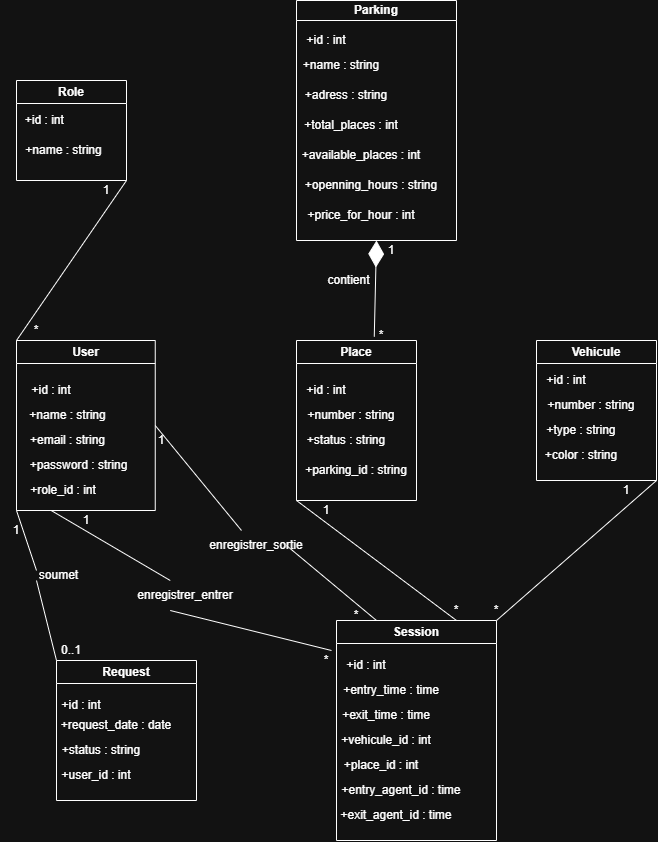

The diagram above was exported from draw.io. Its source (the exported page's mxGraphModel, read from the mxfile embedded in the PNG):
<mxGraphModel dx="1429" dy="773" grid="1" gridSize="10" guides="1" tooltips="1" connect="1" arrows="1" fold="1" page="1" pageScale="1" pageWidth="850" pageHeight="1100" math="0" shadow="0">
  <root>
    <mxCell id="0" />
    <mxCell id="1" parent="0" />
    <mxCell id="ZPmSCjeoi7V9YzXOKUfs-1" parent="1" style="swimlane;whiteSpace=wrap;html=1;" value="Role" vertex="1">
      <mxGeometry height="100" width="110" x="40" y="100" as="geometry" />
    </mxCell>
    <mxCell id="ZPmSCjeoi7V9YzXOKUfs-2" parent="ZPmSCjeoi7V9YzXOKUfs-1" style="text;html=1;whiteSpace=wrap;strokeColor=none;fillColor=none;align=center;verticalAlign=middle;rounded=0;" value="+id : int&amp;nbsp;" vertex="1">
      <mxGeometry height="20" width="80" x="-10" y="30" as="geometry" />
    </mxCell>
    <mxCell id="ZPmSCjeoi7V9YzXOKUfs-3" parent="ZPmSCjeoi7V9YzXOKUfs-1" style="text;html=1;whiteSpace=wrap;strokeColor=none;fillColor=none;align=center;verticalAlign=middle;rounded=0;" value="+name : string" vertex="1">
      <mxGeometry height="20" width="125" x="-15" y="60" as="geometry" />
    </mxCell>
    <mxCell id="ZPmSCjeoi7V9YzXOKUfs-4" parent="1" style="swimlane;whiteSpace=wrap;html=1;startSize=20;" value="Parking" vertex="1">
      <mxGeometry height="240" width="160" x="320" y="20" as="geometry" />
    </mxCell>
    <mxCell id="ZPmSCjeoi7V9YzXOKUfs-9" parent="ZPmSCjeoi7V9YzXOKUfs-4" style="text;html=1;whiteSpace=wrap;strokeColor=none;fillColor=none;align=center;verticalAlign=middle;rounded=0;" value="+available_places : int" vertex="1">
      <mxGeometry height="30" width="190" x="-30" y="140" as="geometry" />
    </mxCell>
    <mxCell id="ZPmSCjeoi7V9YzXOKUfs-10" parent="ZPmSCjeoi7V9YzXOKUfs-4" style="text;html=1;whiteSpace=wrap;strokeColor=none;fillColor=none;align=center;verticalAlign=middle;rounded=0;" value="+openning_hours : string" vertex="1">
      <mxGeometry height="30" width="170" x="-10" y="170" as="geometry" />
    </mxCell>
    <mxCell id="ZPmSCjeoi7V9YzXOKUfs-11" parent="ZPmSCjeoi7V9YzXOKUfs-4" style="text;html=1;whiteSpace=wrap;strokeColor=none;fillColor=none;align=center;verticalAlign=middle;rounded=0;" value="+price_for_hour : int" vertex="1">
      <mxGeometry height="30" width="210" x="-40" y="200" as="geometry" />
    </mxCell>
    <mxCell id="ZPmSCjeoi7V9YzXOKUfs-5" parent="1" style="text;html=1;whiteSpace=wrap;strokeColor=none;fillColor=none;align=center;verticalAlign=middle;rounded=0;" value="+id : int" vertex="1">
      <mxGeometry height="20" width="100" x="300" y="50" as="geometry" />
    </mxCell>
    <mxCell id="ZPmSCjeoi7V9YzXOKUfs-6" parent="1" style="text;html=1;whiteSpace=wrap;strokeColor=none;fillColor=none;align=center;verticalAlign=middle;rounded=0;" value="+name : string" vertex="1">
      <mxGeometry height="30" width="110" x="310" y="70" as="geometry" />
    </mxCell>
    <mxCell id="ZPmSCjeoi7V9YzXOKUfs-7" parent="1" style="text;html=1;whiteSpace=wrap;strokeColor=none;fillColor=none;align=center;verticalAlign=middle;rounded=0;" value="+adress : string" vertex="1">
      <mxGeometry height="30" width="120" x="310" y="100" as="geometry" />
    </mxCell>
    <mxCell id="ZPmSCjeoi7V9YzXOKUfs-8" parent="1" style="text;html=1;whiteSpace=wrap;strokeColor=none;fillColor=none;align=center;verticalAlign=middle;rounded=0;" value="+total_places : int" vertex="1">
      <mxGeometry height="30" width="130" x="310" y="130" as="geometry" />
    </mxCell>
    <mxCell id="ZPmSCjeoi7V9YzXOKUfs-12" parent="1" style="swimlane;whiteSpace=wrap;html=1;" value="User" vertex="1">
      <mxGeometry height="170" width="138.75" x="40" y="360" as="geometry" />
    </mxCell>
    <mxCell id="ZPmSCjeoi7V9YzXOKUfs-13" parent="ZPmSCjeoi7V9YzXOKUfs-12" style="text;html=1;whiteSpace=wrap;strokeColor=none;fillColor=none;align=center;verticalAlign=middle;rounded=0;" value="+id : int" vertex="1">
      <mxGeometry height="20" width="100" x="-15" y="40" as="geometry" />
    </mxCell>
    <mxCell id="ZPmSCjeoi7V9YzXOKUfs-14" parent="ZPmSCjeoi7V9YzXOKUfs-12" style="text;html=1;whiteSpace=wrap;strokeColor=none;fillColor=none;align=center;verticalAlign=middle;rounded=0;" value="+name : string" vertex="1">
      <mxGeometry height="30" width="117.5" x="-7.5" y="60" as="geometry" />
    </mxCell>
    <mxCell id="ZPmSCjeoi7V9YzXOKUfs-15" parent="ZPmSCjeoi7V9YzXOKUfs-12" style="text;html=1;whiteSpace=wrap;strokeColor=none;fillColor=none;align=center;verticalAlign=middle;rounded=0;" value="+email : string" vertex="1">
      <mxGeometry height="30" width="135" x="-16.25" y="85" as="geometry" />
    </mxCell>
    <mxCell id="ZPmSCjeoi7V9YzXOKUfs-16" parent="ZPmSCjeoi7V9YzXOKUfs-12" style="text;html=1;whiteSpace=wrap;strokeColor=none;fillColor=none;align=center;verticalAlign=middle;rounded=0;" value="+password : string" vertex="1">
      <mxGeometry height="30" width="155" x="-15" y="110" as="geometry" />
    </mxCell>
    <mxCell id="ZPmSCjeoi7V9YzXOKUfs-17" parent="ZPmSCjeoi7V9YzXOKUfs-12" style="text;html=1;whiteSpace=wrap;strokeColor=none;fillColor=none;align=center;verticalAlign=middle;rounded=0;" value="+role_id : int" vertex="1">
      <mxGeometry height="20" width="126.25" x="-16.25" y="140" as="geometry" />
    </mxCell>
    <mxCell id="ZPmSCjeoi7V9YzXOKUfs-18" parent="1" style="swimlane;whiteSpace=wrap;html=1;" value="Place" vertex="1">
      <mxGeometry height="160" width="120" x="320" y="360" as="geometry" />
    </mxCell>
    <mxCell id="ZPmSCjeoi7V9YzXOKUfs-19" parent="ZPmSCjeoi7V9YzXOKUfs-18" style="text;html=1;whiteSpace=wrap;strokeColor=none;fillColor=none;align=center;verticalAlign=middle;rounded=0;" value="+id : int" vertex="1">
      <mxGeometry height="20" width="100" x="-20" y="40" as="geometry" />
    </mxCell>
    <mxCell id="ZPmSCjeoi7V9YzXOKUfs-20" parent="ZPmSCjeoi7V9YzXOKUfs-18" style="text;html=1;whiteSpace=wrap;strokeColor=none;fillColor=none;align=center;verticalAlign=middle;rounded=0;" value="+number : string" vertex="1">
      <mxGeometry height="30" width="130" x="-10" y="60" as="geometry" />
    </mxCell>
    <mxCell id="ZPmSCjeoi7V9YzXOKUfs-21" parent="ZPmSCjeoi7V9YzXOKUfs-18" style="text;html=1;whiteSpace=wrap;strokeColor=none;fillColor=none;align=center;verticalAlign=middle;rounded=0;" value="+status : string" vertex="1">
      <mxGeometry height="30" width="120" x="-10" y="85" as="geometry" />
    </mxCell>
    <mxCell id="ZPmSCjeoi7V9YzXOKUfs-22" parent="ZPmSCjeoi7V9YzXOKUfs-18" style="text;html=1;whiteSpace=wrap;strokeColor=none;fillColor=none;align=center;verticalAlign=middle;rounded=0;" value="+parking_id : string" vertex="1">
      <mxGeometry height="30" width="140" x="-10" y="115" as="geometry" />
    </mxCell>
    <mxCell id="ZPmSCjeoi7V9YzXOKUfs-23" parent="1" style="swimlane;whiteSpace=wrap;html=1;" value="Vehicule" vertex="1">
      <mxGeometry height="140" width="120" x="560" y="360" as="geometry" />
    </mxCell>
    <mxCell id="ZPmSCjeoi7V9YzXOKUfs-24" parent="ZPmSCjeoi7V9YzXOKUfs-23" style="text;html=1;whiteSpace=wrap;strokeColor=none;fillColor=none;align=center;verticalAlign=middle;rounded=0;" value="+id : int" vertex="1">
      <mxGeometry height="20" width="100" x="-20" y="30" as="geometry" />
    </mxCell>
    <mxCell id="ZPmSCjeoi7V9YzXOKUfs-25" parent="ZPmSCjeoi7V9YzXOKUfs-23" style="text;html=1;whiteSpace=wrap;strokeColor=none;fillColor=none;align=center;verticalAlign=middle;rounded=0;" value="+number : string" vertex="1">
      <mxGeometry height="30" width="130" x="-10" y="50" as="geometry" />
    </mxCell>
    <mxCell id="ZPmSCjeoi7V9YzXOKUfs-26" parent="ZPmSCjeoi7V9YzXOKUfs-23" style="text;html=1;whiteSpace=wrap;strokeColor=none;fillColor=none;align=center;verticalAlign=middle;rounded=0;" value="+type : string" vertex="1">
      <mxGeometry height="20" width="130" x="-20" y="80" as="geometry" />
    </mxCell>
    <mxCell id="ZPmSCjeoi7V9YzXOKUfs-31" parent="ZPmSCjeoi7V9YzXOKUfs-23" style="text;html=1;whiteSpace=wrap;strokeColor=none;fillColor=none;align=center;verticalAlign=middle;rounded=0;" value="+color : string" vertex="1">
      <mxGeometry height="30" width="130" x="-20" y="100" as="geometry" />
    </mxCell>
    <mxCell id="ZPmSCjeoi7V9YzXOKUfs-32" parent="1" style="swimlane;whiteSpace=wrap;html=1;" value="Request" vertex="1">
      <mxGeometry height="140" width="140" x="80" y="680" as="geometry" />
    </mxCell>
    <mxCell id="ZPmSCjeoi7V9YzXOKUfs-33" parent="ZPmSCjeoi7V9YzXOKUfs-32" style="text;html=1;whiteSpace=wrap;strokeColor=none;fillColor=none;align=center;verticalAlign=middle;rounded=0;" value="+id : int" vertex="1">
      <mxGeometry height="30" width="130" x="-40" y="30" as="geometry" />
    </mxCell>
    <mxCell id="ZPmSCjeoi7V9YzXOKUfs-34" parent="ZPmSCjeoi7V9YzXOKUfs-32" style="text;html=1;whiteSpace=wrap;strokeColor=none;fillColor=none;align=center;verticalAlign=middle;rounded=0;" value="+request_date : date" vertex="1">
      <mxGeometry height="30" width="140" x="-10" y="50" as="geometry" />
    </mxCell>
    <mxCell id="ZPmSCjeoi7V9YzXOKUfs-35" parent="ZPmSCjeoi7V9YzXOKUfs-32" style="text;html=1;whiteSpace=wrap;strokeColor=none;fillColor=none;align=center;verticalAlign=middle;rounded=0;" value="+status : string" vertex="1">
      <mxGeometry height="20" width="130" x="-20" y="80" as="geometry" />
    </mxCell>
    <mxCell id="ZPmSCjeoi7V9YzXOKUfs-36" parent="ZPmSCjeoi7V9YzXOKUfs-32" style="text;html=1;whiteSpace=wrap;strokeColor=none;fillColor=none;align=center;verticalAlign=middle;rounded=0;" value="+user_id : int" vertex="1">
      <mxGeometry height="30" width="120" x="-20" y="100" as="geometry" />
    </mxCell>
    <mxCell id="ZPmSCjeoi7V9YzXOKUfs-37" parent="1" style="swimlane;whiteSpace=wrap;html=1;" value="Session" vertex="1">
      <mxGeometry height="220" width="160" x="360" y="640" as="geometry" />
    </mxCell>
    <mxCell id="ZPmSCjeoi7V9YzXOKUfs-38" parent="ZPmSCjeoi7V9YzXOKUfs-37" style="text;html=1;whiteSpace=wrap;strokeColor=none;fillColor=none;align=center;verticalAlign=middle;rounded=0;" value="+id : int" vertex="1">
      <mxGeometry height="30" width="140" x="-40" y="30" as="geometry" />
    </mxCell>
    <mxCell id="ZPmSCjeoi7V9YzXOKUfs-39" parent="ZPmSCjeoi7V9YzXOKUfs-37" style="text;html=1;whiteSpace=wrap;strokeColor=none;fillColor=none;align=center;verticalAlign=middle;rounded=0;" value="+entry_time : time" vertex="1">
      <mxGeometry height="20" width="170" x="-30" y="60" as="geometry" />
    </mxCell>
    <mxCell id="ZPmSCjeoi7V9YzXOKUfs-40" parent="ZPmSCjeoi7V9YzXOKUfs-37" style="text;html=1;whiteSpace=wrap;strokeColor=none;fillColor=none;align=center;verticalAlign=middle;rounded=0;" value="+exit_time : time" vertex="1">
      <mxGeometry height="30" width="160" x="-30" y="80" as="geometry" />
    </mxCell>
    <mxCell id="ZPmSCjeoi7V9YzXOKUfs-41" parent="ZPmSCjeoi7V9YzXOKUfs-37" style="text;html=1;whiteSpace=wrap;strokeColor=none;fillColor=none;align=center;verticalAlign=middle;rounded=0;" value="+vehicule_id : int" vertex="1">
      <mxGeometry height="40" width="180" x="-40" y="100" as="geometry" />
    </mxCell>
    <mxCell id="ZPmSCjeoi7V9YzXOKUfs-42" parent="ZPmSCjeoi7V9YzXOKUfs-37" style="text;html=1;whiteSpace=wrap;strokeColor=none;fillColor=none;align=center;verticalAlign=middle;rounded=0;" value="+place_id : int" vertex="1">
      <mxGeometry height="30" width="190" x="-50" y="130" as="geometry" />
    </mxCell>
    <mxCell id="ZPmSCjeoi7V9YzXOKUfs-43" parent="ZPmSCjeoi7V9YzXOKUfs-37" style="text;html=1;whiteSpace=wrap;strokeColor=none;fillColor=none;align=center;verticalAlign=middle;rounded=0;" value="+entry_agent_id : time" vertex="1">
      <mxGeometry height="20" width="190" x="-30" y="160" as="geometry" />
    </mxCell>
    <mxCell id="ZPmSCjeoi7V9YzXOKUfs-51" parent="ZPmSCjeoi7V9YzXOKUfs-37" style="text;html=1;whiteSpace=wrap;strokeColor=none;fillColor=none;align=center;verticalAlign=middle;rounded=0;" value="+exit_agent_id : time" vertex="1">
      <mxGeometry height="30" width="180" x="-30" y="180" as="geometry" />
    </mxCell>
    <mxCell id="ZPmSCjeoi7V9YzXOKUfs-52" edge="1" parent="1" source="ZPmSCjeoi7V9YzXOKUfs-12" style="endArrow=none;html=1;rounded=0;entryX=1;entryY=1;entryDx=0;entryDy=0;exitX=0;exitY=0;exitDx=0;exitDy=0;" target="ZPmSCjeoi7V9YzXOKUfs-1" value="">
      <mxGeometry height="50" relative="1" width="50" as="geometry">
        <mxPoint x="340" y="350" as="sourcePoint" />
        <mxPoint x="390" y="300" as="targetPoint" />
      </mxGeometry>
    </mxCell>
    <mxCell id="ZPmSCjeoi7V9YzXOKUfs-53" edge="1" parent="1" source="EAWwC2-m4WawFLoqsoAT-8" style="endArrow=none;html=1;rounded=0;exitX=0;exitY=1;exitDx=0;exitDy=0;entryX=0;entryY=0;entryDx=0;entryDy=0;" target="ZPmSCjeoi7V9YzXOKUfs-32" value="">
      <mxGeometry height="50" relative="1" width="50" as="geometry">
        <mxPoint x="330" y="420" as="sourcePoint" />
        <mxPoint x="380" y="370" as="targetPoint" />
      </mxGeometry>
    </mxCell>
    <mxCell id="ZPmSCjeoi7V9YzXOKUfs-54" edge="1" parent="1" source="EAWwC2-m4WawFLoqsoAT-1" style="endArrow=none;html=1;rounded=0;entryX=0.25;entryY=1;entryDx=0;entryDy=0;exitX=0.25;exitY=0;exitDx=0;exitDy=0;" target="ZPmSCjeoi7V9YzXOKUfs-12" value="">
      <mxGeometry height="50" relative="1" width="50" as="geometry">
        <mxPoint x="410" y="730" as="sourcePoint" />
        <mxPoint x="390" y="630" as="targetPoint" />
      </mxGeometry>
    </mxCell>
    <mxCell id="ZPmSCjeoi7V9YzXOKUfs-56" edge="1" parent="1" source="ZPmSCjeoi7V9YzXOKUfs-37" style="endArrow=none;html=1;rounded=0;entryX=0;entryY=1;entryDx=0;entryDy=0;exitX=0.75;exitY=0;exitDx=0;exitDy=0;" target="ZPmSCjeoi7V9YzXOKUfs-18" value="">
      <mxGeometry height="50" relative="1" width="50" as="geometry">
        <mxPoint x="340" y="680" as="sourcePoint" />
        <mxPoint x="390" y="630" as="targetPoint" />
      </mxGeometry>
    </mxCell>
    <mxCell id="ZPmSCjeoi7V9YzXOKUfs-57" edge="1" parent="1" source="ZPmSCjeoi7V9YzXOKUfs-23" style="endArrow=none;html=1;rounded=0;entryX=1;entryY=0;entryDx=0;entryDy=0;exitX=1;exitY=1;exitDx=0;exitDy=0;" target="ZPmSCjeoi7V9YzXOKUfs-37" value="">
      <mxGeometry height="50" relative="1" width="50" as="geometry">
        <mxPoint x="340" y="680" as="sourcePoint" />
        <mxPoint x="390" y="630" as="targetPoint" />
      </mxGeometry>
    </mxCell>
    <mxCell id="ZPmSCjeoi7V9YzXOKUfs-58" edge="1" parent="1" source="ZPmSCjeoi7V9YzXOKUfs-18" style="endArrow=diamondThin;endFill=1;endSize=24;html=1;rounded=0;entryX=0.5;entryY=1;entryDx=0;entryDy=0;exitX=0.648;exitY=-0.024;exitDx=0;exitDy=0;exitPerimeter=0;" target="ZPmSCjeoi7V9YzXOKUfs-4" value="">
      <mxGeometry relative="1" width="160" as="geometry">
        <mxPoint x="260" y="340" as="sourcePoint" />
        <mxPoint x="420" y="340" as="targetPoint" />
      </mxGeometry>
    </mxCell>
    <mxCell id="ZPmSCjeoi7V9YzXOKUfs-59" edge="1" parent="1" source="EAWwC2-m4WawFLoqsoAT-3" style="endArrow=none;html=1;rounded=0;entryX=1;entryY=0.5;entryDx=0;entryDy=0;exitX=0.25;exitY=0;exitDx=0;exitDy=0;" target="ZPmSCjeoi7V9YzXOKUfs-12" value="">
      <mxGeometry height="50" relative="1" width="50" as="geometry">
        <mxPoint x="530" y="480" as="sourcePoint" />
        <mxPoint x="580" y="430" as="targetPoint" />
      </mxGeometry>
    </mxCell>
    <mxCell id="ZPmSCjeoi7V9YzXOKUfs-61" parent="1" style="text;html=1;whiteSpace=wrap;strokeColor=none;fillColor=none;align=center;verticalAlign=middle;rounded=0;" value="1" vertex="1">
      <mxGeometry height="20" width="20" x="120" y="200" as="geometry" />
    </mxCell>
    <mxCell id="ZPmSCjeoi7V9YzXOKUfs-62" parent="1" style="text;html=1;whiteSpace=wrap;strokeColor=none;fillColor=none;align=center;verticalAlign=middle;rounded=0;" value="*" vertex="1">
      <mxGeometry height="20" width="20" x="50" y="340" as="geometry" />
    </mxCell>
    <mxCell id="ZPmSCjeoi7V9YzXOKUfs-63" parent="1" style="text;html=1;whiteSpace=wrap;strokeColor=none;fillColor=none;align=center;verticalAlign=middle;rounded=0;" value="1" vertex="1">
      <mxGeometry height="20" width="20" x="405" y="260" as="geometry" />
    </mxCell>
    <mxCell id="ZPmSCjeoi7V9YzXOKUfs-64" parent="1" style="text;html=1;whiteSpace=wrap;strokeColor=none;fillColor=none;align=center;verticalAlign=middle;rounded=0;" value="*" vertex="1">
      <mxGeometry height="30" width="10" x="400" y="340" as="geometry" />
    </mxCell>
    <mxCell id="ZPmSCjeoi7V9YzXOKUfs-65" parent="1" style="text;html=1;whiteSpace=wrap;strokeColor=none;fillColor=none;align=center;verticalAlign=middle;rounded=0;" value="1" vertex="1">
      <mxGeometry height="20" width="20" x="30" y="540" as="geometry" />
    </mxCell>
    <mxCell id="ZPmSCjeoi7V9YzXOKUfs-66" parent="1" style="text;html=1;whiteSpace=wrap;strokeColor=none;fillColor=none;align=center;verticalAlign=middle;rounded=0;" value="0..1" vertex="1">
      <mxGeometry height="20" width="30" x="80" y="660" as="geometry" />
    </mxCell>
    <mxCell id="ZPmSCjeoi7V9YzXOKUfs-67" parent="1" style="text;html=1;whiteSpace=wrap;strokeColor=none;fillColor=none;align=center;verticalAlign=middle;rounded=0;" value="1" vertex="1">
      <mxGeometry height="20" width="20" x="100" y="530" as="geometry" />
    </mxCell>
    <mxCell id="ZPmSCjeoi7V9YzXOKUfs-68" parent="1" style="text;html=1;whiteSpace=wrap;strokeColor=none;fillColor=none;align=center;verticalAlign=middle;rounded=0;" value="*" vertex="1">
      <mxGeometry height="20" width="20" x="340" y="670" as="geometry" />
    </mxCell>
    <mxCell id="ZPmSCjeoi7V9YzXOKUfs-70" parent="1" style="text;html=1;whiteSpace=wrap;strokeColor=none;fillColor=none;align=center;verticalAlign=middle;rounded=0;" value="*" vertex="1">
      <mxGeometry height="10" width="20" x="370" y="630" as="geometry" />
    </mxCell>
    <mxCell id="ZPmSCjeoi7V9YzXOKUfs-69" parent="1" style="text;html=1;whiteSpace=wrap;strokeColor=none;fillColor=none;align=center;verticalAlign=middle;rounded=0;" value="1" vertex="1">
      <mxGeometry height="20" width="20" x="340" y="520" as="geometry" />
    </mxCell>
    <mxCell id="ZPmSCjeoi7V9YzXOKUfs-71" parent="1" style="text;html=1;whiteSpace=wrap;strokeColor=none;fillColor=none;align=center;verticalAlign=middle;rounded=0;" value="*" vertex="1">
      <mxGeometry height="20" width="20" x="470" y="620" as="geometry" />
    </mxCell>
    <mxCell id="ZPmSCjeoi7V9YzXOKUfs-72" parent="1" style="text;html=1;whiteSpace=wrap;strokeColor=none;fillColor=none;align=center;verticalAlign=middle;rounded=0;" value="1" vertex="1">
      <mxGeometry height="20" width="40" x="630" y="500" as="geometry" />
    </mxCell>
    <mxCell id="ZPmSCjeoi7V9YzXOKUfs-75" parent="1" style="text;html=1;whiteSpace=wrap;strokeColor=none;fillColor=none;align=center;verticalAlign=middle;rounded=0;" value="*" vertex="1">
      <mxGeometry height="20" width="20" x="510" y="620" as="geometry" />
    </mxCell>
    <mxCell id="EAWwC2-m4WawFLoqsoAT-2" edge="1" parent="1" source="ZPmSCjeoi7V9YzXOKUfs-38" style="endArrow=none;html=1;rounded=0;entryX=0.25;entryY=1;entryDx=0;entryDy=0;exitX=0.25;exitY=0;exitDx=0;exitDy=0;" target="EAWwC2-m4WawFLoqsoAT-1" value="">
      <mxGeometry height="50" relative="1" width="50" as="geometry">
        <mxPoint x="355" y="670" as="sourcePoint" />
        <mxPoint x="75" y="530" as="targetPoint" />
      </mxGeometry>
    </mxCell>
    <mxCell id="EAWwC2-m4WawFLoqsoAT-1" parent="1" style="text;html=1;whiteSpace=wrap;strokeColor=none;fillColor=none;align=center;verticalAlign=middle;rounded=0;" value="enregistrer_entrer" vertex="1">
      <mxGeometry height="30" width="60" x="178.75" y="600" as="geometry" />
    </mxCell>
    <mxCell id="EAWwC2-m4WawFLoqsoAT-4" edge="1" parent="1" source="ZPmSCjeoi7V9YzXOKUfs-37" style="endArrow=none;html=1;rounded=0;entryX=1;entryY=0.5;entryDx=0;entryDy=0;exitX=0.25;exitY=0;exitDx=0;exitDy=0;" target="EAWwC2-m4WawFLoqsoAT-3" value="">
      <mxGeometry height="50" relative="1" width="50" as="geometry">
        <mxPoint x="400" y="640" as="sourcePoint" />
        <mxPoint x="179" y="445" as="targetPoint" />
      </mxGeometry>
    </mxCell>
    <mxCell id="EAWwC2-m4WawFLoqsoAT-3" parent="1" style="text;html=1;whiteSpace=wrap;strokeColor=none;fillColor=none;align=center;verticalAlign=middle;rounded=0;" value="enregistrer_sortie" vertex="1">
      <mxGeometry height="30" width="60" x="250" y="550" as="geometry" />
    </mxCell>
    <mxCell id="EAWwC2-m4WawFLoqsoAT-5" parent="1" style="text;html=1;whiteSpace=wrap;strokeColor=none;fillColor=none;align=center;verticalAlign=middle;rounded=0;" value="1" vertex="1">
      <mxGeometry height="20" width="30" x="170" y="450" as="geometry" />
    </mxCell>
    <mxCell id="EAWwC2-m4WawFLoqsoAT-6" parent="1" style="text;html=1;whiteSpace=wrap;strokeColor=none;fillColor=none;align=center;verticalAlign=middle;rounded=0;" value="contient" vertex="1">
      <mxGeometry height="20" width="45" x="350" y="290" as="geometry" />
    </mxCell>
    <mxCell id="EAWwC2-m4WawFLoqsoAT-10" edge="1" parent="1" source="ZPmSCjeoi7V9YzXOKUfs-12" style="endArrow=none;html=1;rounded=0;exitX=0;exitY=1;exitDx=0;exitDy=0;entryX=0;entryY=0;entryDx=0;entryDy=0;" target="EAWwC2-m4WawFLoqsoAT-8" value="">
      <mxGeometry height="50" relative="1" width="50" as="geometry">
        <mxPoint x="40" y="530" as="sourcePoint" />
        <mxPoint x="80" y="680" as="targetPoint" />
      </mxGeometry>
    </mxCell>
    <mxCell id="EAWwC2-m4WawFLoqsoAT-8" parent="1" style="text;html=1;whiteSpace=wrap;strokeColor=none;fillColor=none;align=center;verticalAlign=middle;rounded=0;" value="soumet" vertex="1">
      <mxGeometry height="10" width="45" x="60" y="590" as="geometry" />
    </mxCell>
  </root>
</mxGraphModel>